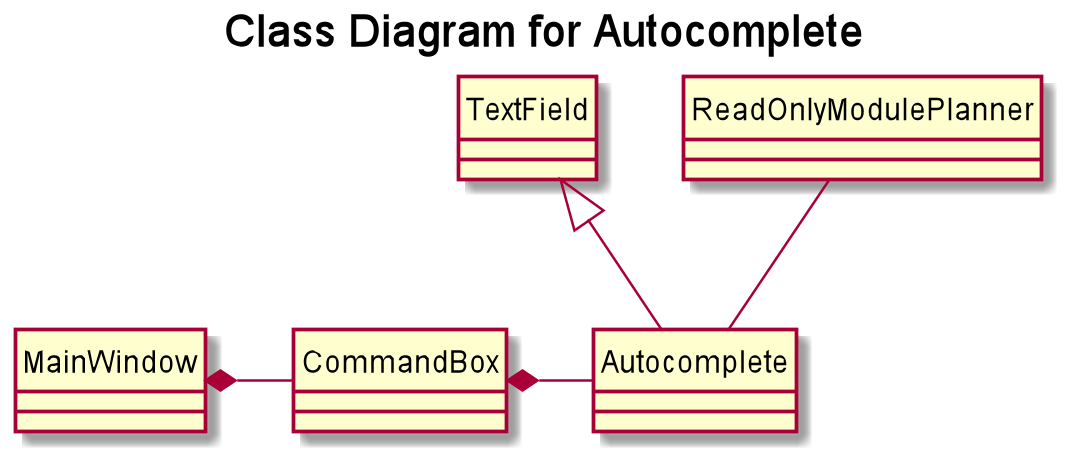

The diagram above was rendered by PlantUML. Its source (embedded in the PNG):
@startuml
hide circle
title Class Diagram for Autocomplete
class MainWindow
class CommandBox
class Autocomplete
class TextField
class ReadOnlyModulePlanner

TextField <|-- Autocomplete
CommandBox *- Autocomplete
MainWindow *- CommandBox
ReadOnlyModulePlanner -- Autocomplete

@enduml